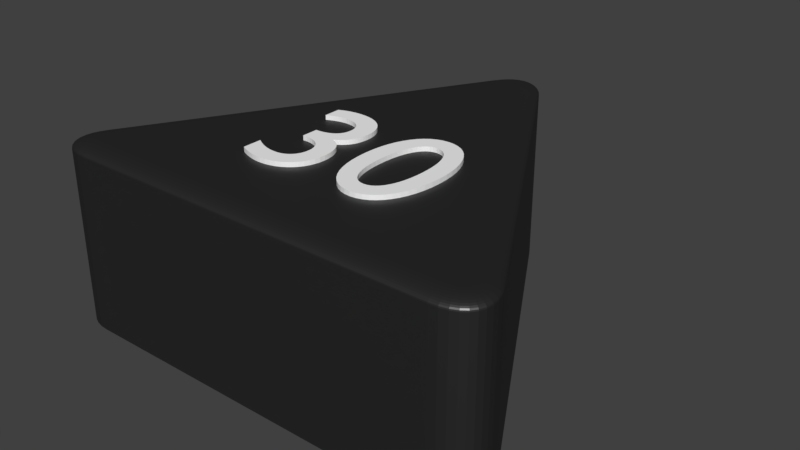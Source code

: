 # Source: dreieck_30_schwarz.blend  (saved by Blender 2.79.0; exported with 4.5.12 LTS)
import bpy
from mathutils import Matrix  # noqa: F401  (used for matrix-valued properties, if any)

bpy.ops.wm.read_factory_settings(use_empty=True)
scene = bpy.context.scene
scene.name = 'Scene'

# ---- collections
col_collection_1 = bpy.data.collections.new('Collection 1'); scene.collection.children.link(col_collection_1)

# ---- materials (node trees are filled in below, after node groups)
mat_material_001 = bpy.data.materials.new('Material.001')
mat_material_001.alpha_threshold = 0.0
mat_material_001.roughness = 0.5
mat_material_006 = bpy.data.materials.new('Material.006')
mat_material_006.alpha_threshold = 0.0
mat_material_006.roughness = 0.5
mat_material_007 = bpy.data.materials.new('Material.007')
mat_material_007.alpha_threshold = 0.0
mat_material_007.roughness = 0.5

# ---- material node trees
mat_material_001.use_nodes = True; mat_material_001.node_tree.nodes.clear()
_N = mat_material_001.node_tree.nodes; _L = mat_material_001.node_tree.links
n0 = _N.new('ShaderNodeBsdfDiffuse'); n0.name = 'Diffuse BSDF'; n0.location = (10, 300)
n0.inputs[0].default_value = (0.01298, 0.01298, 0.01298, 1.0)
n1 = _N.new('ShaderNodeOutputMaterial'); n1.name = 'Material Output'; n1.location = (383, 229)
n2 = _N.new('ShaderNodeBsdfAnisotropic'); n2.name = 'Glossy BSDF'; n2.location = (9, 167)
n2.distribution = 'GGX'
n2.inputs[1].default_value = 0.4472
n3 = _N.new('ShaderNodeMixShader'); n3.name = 'Mix Shader'; n3.location = (208, 244)
n3.inputs[0].default_value = 0.1
_L.new(n0.outputs[0], n3.inputs[1])
_L.new(n2.outputs[0], n3.inputs[2])
_L.new(n3.outputs[0], n1.inputs[0])
n1.is_active_output = True
mat_material_006.use_nodes = True; mat_material_006.node_tree.nodes.clear()
_N = mat_material_006.node_tree.nodes; _L = mat_material_006.node_tree.links
n0 = _N.new('ShaderNodeOutputMaterial'); n0.name = 'Material Output'; n0.location = (412, 300)
n1 = _N.new('ShaderNodeBsdfDiffuse'); n1.name = 'Diffuse BSDF'; n1.location = (-38, 472)
n1.inputs[0].default_value = (1.0, 1.0, 1.0, 1.0)
n2 = _N.new('ShaderNodeMixShader'); n2.name = 'Mix Shader'; n2.location = (192, 357)
n2.inputs[0].default_value = 0.1
n3 = _N.new('ShaderNodeBsdfAnisotropic'); n3.name = 'Glossy BSDF'; n3.location = (-35, 216)
n3.distribution = 'GGX'
n3.inputs[1].default_value = 0.4472
_L.new(n1.outputs[0], n2.inputs[1])
_L.new(n2.outputs[0], n0.inputs[0])
_L.new(n3.outputs[0], n2.inputs[2])
n0.is_active_output = True
mat_material_007.use_nodes = True; mat_material_007.node_tree.nodes.clear()
_N = mat_material_007.node_tree.nodes; _L = mat_material_007.node_tree.links
n0 = _N.new('ShaderNodeOutputMaterial'); n0.name = 'Material Output'; n0.location = (406, 252)
n1 = _N.new('ShaderNodeBsdfDiffuse'); n1.name = 'Diffuse BSDF'; n1.location = (-44, 439)
n1.inputs[0].default_value = (1.0, 1.0, 1.0, 1.0)
n2 = _N.new('ShaderNodeBsdfAnisotropic'); n2.name = 'Glossy BSDF'; n2.location = (-53, 163)
n2.distribution = 'GGX'
n2.inputs[1].default_value = 0.4472
n3 = _N.new('ShaderNodeMixShader'); n3.name = 'Mix Shader'; n3.location = (186, 292)
n3.inputs[0].default_value = 0.1
_L.new(n1.outputs[0], n3.inputs[1])
_L.new(n3.outputs[0], n0.inputs[0])
_L.new(n2.outputs[0], n3.inputs[2])
n0.is_active_output = True

# ---- world
world_world = bpy.data.worlds.new('World'); scene.world = world_world
world_world.color = (0.05088, 0.05088, 0.05088)
world_world.use_sun_shadow = False
world_world.sun_shadow_jitter_overblur = 0.0
world_world.cycles.sampling_method = 'MANUAL'

# ---- meshes
me_cylinder = bpy.data.meshes.new('Cylinder')
me_cylinder.from_pydata([(-0.1, 0.8268, -1.0), (0.1, 0.8268, -1.0), (-0.08313, 0.8518, -1.0), (-0.0642, 0.8718, -1.0), (-0.0437, 0.8866, -1.0), (-0.02212, 0.8955, -1.0), (-7.451e-09, 0.8985, -1.0), (0.02212, 0.8955, -1.0), (0.0437, 0.8866, -1.0), (0.0642, 0.8718, -1.0), (0.08313, 0.8518, -1.0), (0.766, -0.3268, -1.0), (0.666, -0.5, -1.0), (0.7792, -0.3539, -1.0), (0.7871, -0.3803, -1.0), (0.7896, -0.4054, -1.0), (0.7866, -0.4286, -1.0), (0.7782, -0.4493, -1.0), (0.7645, -0.4669, -1.0), (0.7459, -0.4811, -1.0), (0.7229, -0.4915, -1.0), (0.6961, -0.4979, -1.0), (-0.666, -0.5, -1.0), (-0.766, -0.3268, -1.0), (-0.6961, -0.4979, -1.0), (-0.7229, -0.4915, -1.0), (-0.7459, -0.4811, -1.0), (-0.7645, -0.4669, -1.0), (-0.7782, -0.4493, -1.0), (-0.7866, -0.4286, -1.0), (-0.7896, -0.4054, -1.0), (-0.7871, -0.3803, -1.0), (-0.7792, -0.3539, -1.0), (0.03214, 0.7843, 1.0), (0.1, 0.8268, 0.92), (0.04275, 0.791, 0.999), (0.05311, 0.7975, 0.9961), (0.06295, 0.8036, 0.9913), (0.07203, 0.8093, 0.9847), (0.08012, 0.8144, 0.9766), (0.08704, 0.8187, 0.967), (0.0926, 0.8222, 0.9563), (0.09668, 0.8247, 0.9447), (0.09916, 0.8263, 0.9325), (-0.03214, 0.7843, 1.0), (-0.1, 0.8268, 0.92), (-0.04275, 0.791, 0.999), (-0.05311, 0.7975, 0.9961), (-0.06295, 0.8036, 0.9913), (-0.07203, 0.8093, 0.9847), (-0.08012, 0.8144, 0.9766), (-0.08704, 0.8187, 0.967), (-0.0926, 0.8222, 0.9563), (-0.09668, 0.8247, 0.9447), (-0.09916, 0.8263, 0.9325), (0.02047, 0.8016, 1.0), (0.08313, 0.8518, 0.92), (0.03027, 0.8094, 0.999), (0.03983, 0.8171, 0.9961), (0.04891, 0.8244, 0.9913), (0.0573, 0.8311, 0.9847), (0.06477, 0.8371, 0.9766), (0.07116, 0.8422, 0.967), (0.0763, 0.8463, 0.9563), (0.08006, 0.8493, 0.9447), (0.08235, 0.8511, 0.9325), (0.01128, 0.8113, 1.0), (0.0642, 0.8718, 0.92), (0.01956, 0.8208, 0.999), (0.02764, 0.83, 0.9961), (0.03531, 0.8388, 0.9913), (0.04239, 0.8469, 0.9847), (0.0487, 0.8541, 0.9766), (0.0541, 0.8603, 0.967), (0.05844, 0.8652, 0.9563), (0.06161, 0.8689, 0.9447), (0.06355, 0.8711, 0.9325), (0.004518, 0.8162, 1.0), (0.0437, 0.8866, 0.92), (0.01065, 0.8272, 0.999), (0.01663, 0.8379, 0.9961), (0.02231, 0.8481, 0.9913), (0.02755, 0.8576, 0.9847), (0.03222, 0.8659, 0.9766), (0.03622, 0.8731, 0.967), (0.03943, 0.8789, 0.9563), (0.04178, 0.8831, 0.9447), (0.04322, 0.8857, 0.9325), (0.001011, 0.8177, 1.0), (0.02212, 0.8955, 0.92), (0.004314, 0.8298, 0.999), (0.007535, 0.8417, 0.9961), (0.0106, 0.853, 0.9913), (0.01342, 0.8634, 0.9847), (0.01594, 0.8727, 0.9766), (0.01809, 0.8807, 0.967), (0.01982, 0.887, 0.9563), (0.02109, 0.8917, 0.9447), (0.02186, 0.8946, 0.9325), (-1.397e-08, 0.8178, 1.0), (-7.451e-09, 0.8985, 0.92), (-1.298e-08, 0.8304, 0.999), (-1.199e-08, 0.8427, 0.9961), (-1.106e-08, 0.8545, 0.9913), (-1.024e-08, 0.8653, 0.9847), (-9.313e-09, 0.8749, 0.9766), (-8.615e-09, 0.8831, 0.967), (-8.149e-09, 0.8897, 0.9563), (-7.8e-09, 0.8946, 0.9447), (-7.567e-09, 0.8975, 0.9325), (-0.001011, 0.8177, 1.0), (-0.02212, 0.8955, 0.92), (-0.004314, 0.8298, 0.999), (-0.007535, 0.8417, 0.9961), (-0.0106, 0.853, 0.9913), (-0.01342, 0.8634, 0.9847), (-0.01594, 0.8727, 0.9766), (-0.01809, 0.8807, 0.967), (-0.01982, 0.887, 0.9563), (-0.02109, 0.8917, 0.9447), (-0.02186, 0.8946, 0.9325), (-0.004518, 0.8162, 1.0), (-0.0437, 0.8866, 0.92), (-0.01065, 0.8272, 0.999), (-0.01663, 0.8379, 0.9961), (-0.02231, 0.8481, 0.9913), (-0.02755, 0.8576, 0.9847), (-0.03222, 0.8659, 0.9766), (-0.03622, 0.8731, 0.967), (-0.03943, 0.8789, 0.9563), (-0.04178, 0.8831, 0.9447), (-0.04322, 0.8857, 0.9325), (-0.01128, 0.8113, 1.0), (-0.0642, 0.8718, 0.92), (-0.01956, 0.8208, 0.999), (-0.02764, 0.83, 0.9961), (-0.03531, 0.8388, 0.9913), (-0.04239, 0.8469, 0.9847), (-0.0487, 0.8541, 0.9766), (-0.0541, 0.8603, 0.967), (-0.05844, 0.8652, 0.9563), (-0.06161, 0.8689, 0.9447), (-0.06355, 0.8711, 0.9325), (-0.02047, 0.8016, 1.0), (-0.08313, 0.8518, 0.92), (-0.03027, 0.8094, 0.999), (-0.03983, 0.8171, 0.9961), (-0.04891, 0.8244, 0.9913), (-0.0573, 0.8311, 0.9847), (-0.06477, 0.8371, 0.9766), (-0.07116, 0.8422, 0.967), (-0.0763, 0.8463, 0.9563), (-0.08006, 0.8493, 0.9447), (-0.08235, 0.8511, 0.9325), (0.6632, -0.42, 1.0), (0.666, -0.5, 0.92), (0.6636, -0.4325, 0.999), (0.6641, -0.4447, 0.9961), (0.6645, -0.4563, 0.9913), (0.6649, -0.467, 0.9847), (0.6652, -0.4766, 0.9766), (0.6655, -0.4847, 0.967), (0.6657, -0.4913, 0.9563), (0.6659, -0.4961, 0.9447), (0.666, -0.499, 0.9325), (0.6953, -0.3643, 1.0), (0.766, -0.3268, 0.92), (0.7064, -0.3585, 0.999), (0.7172, -0.3527, 0.9961), (0.7274, -0.3473, 0.9913), (0.7369, -0.3423, 0.9847), (0.7453, -0.3378, 0.9766), (0.7525, -0.334, 0.967), (0.7583, -0.3309, 0.9563), (0.7626, -0.3286, 0.9447), (0.7652, -0.3273, 0.9325), (0.684, -0.4185, 1.0), (0.6961, -0.4979, 0.92), (0.6859, -0.4309, 0.999), (0.6877, -0.443, 0.9961), (0.6895, -0.4545, 0.9913), (0.6911, -0.4652, 0.9847), (0.6925, -0.4746, 0.9766), (0.6938, -0.4827, 0.967), (0.6948, -0.4892, 0.9563), (0.6955, -0.494, 0.9447), (0.6959, -0.4969, 0.9325), (0.697, -0.4154, 1.0), (0.7229, -0.4915, 0.92), (0.7011, -0.4273, 0.999), (0.705, -0.439, 0.9961), (0.7088, -0.45, 0.9913), (0.7122, -0.4602, 0.9847), (0.7153, -0.4692, 0.9766), (0.718, -0.477, 0.967), (0.7201, -0.4832, 0.9563), (0.7217, -0.4878, 0.9447), (0.7226, -0.4906, 0.9325), (0.7046, -0.412, 1.0), (0.7459, -0.4811, 0.92), (0.7111, -0.4228, 0.999), (0.7174, -0.4334, 0.9961), (0.7234, -0.4434, 0.9913), (0.7289, -0.4526, 0.9847), (0.7338, -0.4609, 0.9766), (0.738, -0.4679, 0.967), (0.7414, -0.4736, 0.9563), (0.7439, -0.4777, 0.9447), (0.7454, -0.4803, 0.9325), (0.7076, -0.4097, 1.0), (0.7645, -0.4669, 0.92), (0.7165, -0.4187, 0.999), (0.7252, -0.4274, 0.9961), (0.7334, -0.4357, 0.9913), (0.741, -0.4433, 0.9847), (0.7478, -0.4502, 0.9766), (0.7536, -0.456, 0.967), (0.7583, -0.4607, 0.9563), (0.7617, -0.4641, 0.9447), (0.7638, -0.4662, 0.9325), (0.7082, -0.4089, 1.0), (0.7782, -0.4493, 0.92), (0.7192, -0.4152, 0.999), (0.7298, -0.4214, 0.9961), (0.74, -0.4272, 0.9913), (0.7493, -0.4326, 0.9847), (0.7577, -0.4374, 0.9766), (0.7648, -0.4416, 0.967), (0.7705, -0.4449, 0.9563), (0.7747, -0.4473, 0.9447), (0.7773, -0.4488, 0.9325), (0.7086, -0.408, 1.0), (0.7866, -0.4286, 0.92), (0.7208, -0.4112, 0.999), (0.7327, -0.4143, 0.9961), (0.744, -0.4173, 0.9913), (0.7545, -0.4201, 0.9847), (0.7638, -0.4226, 0.9766), (0.7717, -0.4247, 0.967), (0.7781, -0.4264, 0.9563), (0.7828, -0.4276, 0.9447), (0.7856, -0.4283, 0.9325), (0.7091, -0.4042, 1.0), (0.7896, -0.4054, 0.92), (0.7217, -0.4044, 0.999), (0.734, -0.4046, 0.9961), (0.7457, -0.4048, 0.9913), (0.7564, -0.4049, 0.9847), (0.766, -0.4051, 0.9766), (0.7742, -0.4052, 0.967), (0.7809, -0.4053, 0.9563), (0.7857, -0.4054, 0.9447), (0.7886, -0.4054, 0.9325), (0.7083, -0.3959, 1.0), (0.7871, -0.3803, 0.92), (0.7206, -0.3935, 0.999), (0.7327, -0.3911, 0.9961), (0.7441, -0.3888, 0.9913), (0.7546, -0.3867, 0.9847), (0.764, -0.3849, 0.9766), (0.7721, -0.3833, 0.967), (0.7785, -0.382, 0.9563), (0.7833, -0.3811, 0.9447), (0.7862, -0.3805, 0.9325), (0.7044, -0.3831, 1.0), (0.7792, -0.3539, 0.92), (0.7161, -0.3785, 0.999), (0.7275, -0.3741, 0.9961), (0.7384, -0.3698, 0.9913), (0.7484, -0.3659, 0.9847), (0.7573, -0.3624, 0.9766), (0.7649, -0.3595, 0.967), (0.7711, -0.3571, 0.9563), (0.7755, -0.3553, 0.9447), (0.7783, -0.3542, 0.9325), (-0.6953, -0.3643, 1.0), (-0.766, -0.3268, 0.92), (-0.7064, -0.3585, 0.999), (-0.7172, -0.3527, 0.9961), (-0.7274, -0.3473, 0.9913), (-0.7369, -0.3423, 0.9847), (-0.7453, -0.3378, 0.9766), (-0.7525, -0.334, 0.967), (-0.7583, -0.3309, 0.9563), (-0.7626, -0.3286, 0.9447), (-0.7652, -0.3273, 0.9325), (-0.6632, -0.42, 1.0), (-0.666, -0.5, 0.92), (-0.6636, -0.4325, 0.999), (-0.6641, -0.4447, 0.9961), (-0.6645, -0.4563, 0.9913), (-0.6649, -0.467, 0.9847), (-0.6652, -0.4766, 0.9766), (-0.6655, -0.4847, 0.967), (-0.6657, -0.4913, 0.9563), (-0.6659, -0.4961, 0.9447), (-0.666, -0.499, 0.9325), (-0.7044, -0.3831, 1.0), (-0.7792, -0.3539, 0.92), (-0.7161, -0.3785, 0.999), (-0.7275, -0.3741, 0.9961), (-0.7384, -0.3698, 0.9913), (-0.7484, -0.3659, 0.9847), (-0.7573, -0.3624, 0.9766), (-0.7649, -0.3595, 0.967), (-0.7711, -0.3571, 0.9563), (-0.7755, -0.3553, 0.9447), (-0.7783, -0.3542, 0.9325), (-0.7083, -0.3959, 1.0), (-0.7871, -0.3803, 0.92), (-0.7206, -0.3935, 0.999), (-0.7327, -0.3911, 0.9961), (-0.7441, -0.3888, 0.9913), (-0.7546, -0.3867, 0.9847), (-0.764, -0.3849, 0.9766), (-0.7721, -0.3833, 0.967), (-0.7785, -0.382, 0.9563), (-0.7833, -0.3811, 0.9447), (-0.7862, -0.3805, 0.9325), (-0.7091, -0.4042, 1.0), (-0.7896, -0.4054, 0.92), (-0.7217, -0.4044, 0.999), (-0.734, -0.4046, 0.9961), (-0.7457, -0.4048, 0.9913), (-0.7564, -0.4049, 0.9847), (-0.766, -0.4051, 0.9766), (-0.7742, -0.4052, 0.967), (-0.7809, -0.4053, 0.9563), (-0.7857, -0.4054, 0.9447), (-0.7886, -0.4054, 0.9325), (-0.7086, -0.408, 1.0), (-0.7866, -0.4286, 0.92), (-0.7208, -0.4112, 0.999), (-0.7327, -0.4143, 0.9961), (-0.744, -0.4173, 0.9913), (-0.7545, -0.4201, 0.9847), (-0.7638, -0.4226, 0.9766), (-0.7717, -0.4247, 0.967), (-0.7781, -0.4264, 0.9563), (-0.7828, -0.4276, 0.9447), (-0.7856, -0.4283, 0.9325), (-0.7082, -0.4089, 1.0), (-0.7782, -0.4493, 0.92), (-0.7192, -0.4152, 0.999), (-0.7298, -0.4214, 0.9961), (-0.74, -0.4272, 0.9913), (-0.7493, -0.4326, 0.9847), (-0.7577, -0.4374, 0.9766), (-0.7648, -0.4416, 0.967), (-0.7705, -0.4449, 0.9563), (-0.7747, -0.4473, 0.9447), (-0.7773, -0.4488, 0.9325), (-0.7076, -0.4097, 1.0), (-0.7645, -0.4669, 0.92), (-0.7165, -0.4187, 0.999), (-0.7252, -0.4274, 0.9961), (-0.7334, -0.4357, 0.9913), (-0.741, -0.4433, 0.9847), (-0.7478, -0.4502, 0.9766), (-0.7536, -0.456, 0.967), (-0.7583, -0.4607, 0.9563), (-0.7617, -0.4641, 0.9447), (-0.7638, -0.4662, 0.9325), (-0.7046, -0.412, 1.0), (-0.7459, -0.4811, 0.92), (-0.7111, -0.4228, 0.999), (-0.7174, -0.4334, 0.9961), (-0.7234, -0.4434, 0.9913), (-0.7289, -0.4526, 0.9847), (-0.7338, -0.4609, 0.9766), (-0.738, -0.4679, 0.967), (-0.7414, -0.4736, 0.9563), (-0.7439, -0.4777, 0.9447), (-0.7454, -0.4803, 0.9325), (-0.697, -0.4154, 1.0), (-0.7229, -0.4915, 0.92), (-0.7011, -0.4273, 0.999), (-0.705, -0.439, 0.9961), (-0.7088, -0.45, 0.9913), (-0.7122, -0.4602, 0.9847), (-0.7153, -0.4692, 0.9766), (-0.718, -0.477, 0.967), (-0.7201, -0.4832, 0.9563), (-0.7217, -0.4878, 0.9447), (-0.7226, -0.4906, 0.9325), (-0.684, -0.4185, 1.0), (-0.6961, -0.4979, 0.92), (-0.6859, -0.4309, 0.999), (-0.6877, -0.443, 0.9961), (-0.6895, -0.4545, 0.9913), (-0.6911, -0.4652, 0.9847), (-0.6925, -0.4746, 0.9766), (-0.6938, -0.4827, 0.967), (-0.6948, -0.4892, 0.9563), (-0.6955, -0.494, 0.9447), (-0.6959, -0.4969, 0.9325), (-0.2667, 0.1479, 1.05), (-0.2594, 0.1511, 1.05), (-0.2524, 0.154, 1.05), (-0.2457, 0.1565, 1.05), (-0.2393, 0.1587, 1.05), (-0.2332, 0.1606, 1.05), (-0.2272, 0.1622, 1.05), (-0.2213, 0.1636, 1.05), (-0.2156, 0.1647, 1.05), (-0.2098, 0.1655, 1.05), (-0.2041, 0.166, 1.05), (-0.1983, 0.1664, 1.05), (-0.1925, 0.1665, 1.05), (-0.1813, 0.166, 1.05), (-0.1709, 0.1645, 1.05), (-0.1612, 0.162, 1.05), (-0.1524, 0.1585, 1.05), (-0.1445, 0.1542, 1.05), (-0.1374, 0.149, 1.05), (-0.1314, 0.1429, 1.05), (-0.1263, 0.1361, 1.05), (-0.1223, 0.1284, 1.05), (-0.1193, 0.12, 1.05), (-0.1175, 0.111, 1.05), (-0.1169, 0.1012, 1.05), (-0.1175, 0.09162, 1.05), (-0.1193, 0.08274, 1.05), (-0.1223, 0.07457, 1.05), (-0.1265, 0.06714, 1.05), (-0.1319, 0.0605, 1.05), (-0.1385, 0.05465, 1.05), (-0.1463, 0.04962, 1.05), (-0.1553, 0.04546, 1.05), (-0.1655, 0.04217, 1.05), (-0.1769, 0.03978, 1.05), (-0.1895, 0.03834, 1.05), (-0.2033, 0.03785, 1.05), (-0.2033, -0.01975, 1.05), (-0.1885, -0.0197, 1.05), (-0.1749, -0.02107, 1.05), (-0.1626, -0.02377, 1.05), (-0.1515, -0.02772, 1.05), (-0.1418, -0.03281, 1.05), (-0.1333, -0.03895, 1.05), (-0.1262, -0.04606, 1.05), (-0.1203, -0.05403, 1.05), (-0.1158, -0.06277, 1.05), (-0.1125, -0.0722, 1.05), (-0.1106, -0.08221, 1.05), (-0.1099, -0.09271, 1.05), (-0.1105, -0.103, 1.05), (-0.1121, -0.1125, 1.05), (-0.1149, -0.1214, 1.05), (-0.1186, -0.1296, 1.05), (-0.1234, -0.1369, 1.05), (-0.129, -0.1434, 1.05), (-0.1356, -0.1491, 1.05), (-0.143, -0.1538, 1.05), (-0.1512, -0.1575, 1.05), (-0.1602, -0.1602, 1.05), (-0.1699, -0.1619, 1.05), (-0.1803, -0.1625, 1.05), (-0.1883, -0.1622, 1.05), (-0.1963, -0.1616, 1.05), (-0.2043, -0.1604, 1.05), (-0.2124, -0.1588, 1.05), (-0.2204, -0.1568, 1.05), (-0.2285, -0.1542, 1.05), (-0.2366, -0.1512, 1.05), (-0.2447, -0.1478, 1.05), (-0.2528, -0.1438, 1.05), (-0.261, -0.1394, 1.05), (-0.2693, -0.1346, 1.05), (-0.2776, -0.1292, 1.05), (-0.2776, -0.197, 1.05), (-0.2697, -0.2009, 1.05), (-0.2619, -0.2044, 1.05), (-0.2541, -0.2077, 1.05), (-0.2463, -0.2106, 1.05), (-0.2385, -0.2132, 1.05), (-0.2307, -0.2155, 1.05), (-0.223, -0.2175, 1.05), (-0.2152, -0.2191, 1.05), (-0.2076, -0.2203, 1.05), (-0.1999, -0.2213, 1.05), (-0.1923, -0.2218, 1.05), (-0.1848, -0.222, 1.05), (-0.1651, -0.2209, 1.05), (-0.1466, -0.2176, 1.05), (-0.1293, -0.2123, 1.05), (-0.1133, -0.205, 1.05), (-0.09872, -0.1959, 1.05), (-0.08574, -0.185, 1.05), (-0.07444, -0.1726, 1.05), (-0.06494, -0.1586, 1.05), (-0.05734, -0.1432, 1.05), (-0.05178, -0.1264, 1.05), (-0.04835, -0.1085, 1.05), (-0.04718, -0.08951, 1.05), (-0.04759, -0.07832, 1.05), (-0.04881, -0.06721, 1.05), (-0.05086, -0.0563, 1.05), (-0.05377, -0.04571, 1.05), (-0.05755, -0.03554, 1.05), (-0.06222, -0.02591, 1.05), (-0.0678, -0.01694, 1.05), (-0.0743, -0.008731, 1.05), (-0.08174, -0.001403, 1.05), (-0.09015, 0.004932, 1.05), (-0.09953, 0.01016, 1.05), (-0.1099, 0.01417, 1.05), (-0.1005, 0.01974, 1.05), (-0.092, 0.0256, 1.05), (-0.08446, 0.03181, 1.05), (-0.07783, 0.03842, 1.05), (-0.07208, 0.04548, 1.05), (-0.06718, 0.05305, 1.05), (-0.06311, 0.06118, 1.05), (-0.05984, 0.06992, 1.05), (-0.05734, 0.07933, 1.05), (-0.05559, 0.08946, 1.05), (-0.05456, 0.1004, 1.05), (-0.05422, 0.1121, 1.05), (-0.05526, 0.1288, 1.05), (-0.05833, 0.1445, 1.05), (-0.06334, 0.159, 1.05), (-0.07022, 0.1723, 1.05), (-0.07889, 0.1843, 1.05), (-0.08926, 0.195, 1.05), (-0.1013, 0.2042, 1.05), (-0.1148, 0.2118, 1.05), (-0.1298, 0.2179, 1.05), (-0.1462, 0.2224, 1.05), (-0.1639, 0.2251, 1.05), (-0.1829, 0.226, 1.05), (-0.1909, 0.2259, 1.05), (-0.1986, 0.2255, 1.05), (-0.206, 0.2249, 1.05), (-0.2133, 0.224, 1.05), (-0.2203, 0.2229, 1.05), (-0.2272, 0.2215, 1.05), (-0.2339, 0.2199, 1.05), (-0.2406, 0.2179, 1.05), (-0.2471, 0.2157, 1.05), (-0.2536, 0.2133, 1.05), (-0.2602, 0.2105, 1.05), (-0.2667, 0.2074, 1.05), (-0.2667, 0.1479, 0.95), (-0.2594, 0.1511, 0.95), (-0.2524, 0.154, 0.95), (-0.2457, 0.1565, 0.95), (-0.2393, 0.1587, 0.95), (-0.2332, 0.1606, 0.95), (-0.2272, 0.1622, 0.95), (-0.2213, 0.1636, 0.95), (-0.2156, 0.1647, 0.95), (-0.2098, 0.1655, 0.95), (-0.2041, 0.166, 0.95), (-0.1983, 0.1664, 0.95), (-0.1925, 0.1665, 0.95), (-0.1813, 0.166, 0.95), (-0.1709, 0.1645, 0.95), (-0.1612, 0.162, 0.95), (-0.1524, 0.1585, 0.95), (-0.1445, 0.1542, 0.95), (-0.1374, 0.149, 0.95), (-0.1314, 0.1429, 0.95), (-0.1263, 0.1361, 0.95), (-0.1223, 0.1284, 0.95), (-0.1193, 0.12, 0.95), (-0.1175, 0.111, 0.95), (-0.1169, 0.1012, 0.95), (-0.1175, 0.09162, 0.95), (-0.1193, 0.08274, 0.95), (-0.1223, 0.07457, 0.95), (-0.1265, 0.06714, 0.95), (-0.1319, 0.0605, 0.95), (-0.1385, 0.05465, 0.95), (-0.1463, 0.04962, 0.95), (-0.1553, 0.04546, 0.95), (-0.1655, 0.04217, 0.95), (-0.1769, 0.03978, 0.95), (-0.1895, 0.03834, 0.95), (-0.2033, 0.03785, 0.95), (-0.2033, -0.01975, 0.95), (-0.1885, -0.0197, 0.95), (-0.1749, -0.02107, 0.95), (-0.1626, -0.02377, 0.95), (-0.1515, -0.02772, 0.95), (-0.1418, -0.03281, 0.95), (-0.1333, -0.03895, 0.95), (-0.1262, -0.04606, 0.95), (-0.1203, -0.05403, 0.95), (-0.1158, -0.06277, 0.95), (-0.1125, -0.0722, 0.95), (-0.1106, -0.08221, 0.95), (-0.1099, -0.09271, 0.95), (-0.1105, -0.103, 0.95), (-0.1121, -0.1125, 0.95), (-0.1149, -0.1214, 0.95), (-0.1186, -0.1296, 0.95), (-0.1234, -0.1369, 0.95), (-0.129, -0.1434, 0.95), (-0.1356, -0.1491, 0.95), (-0.143, -0.1538, 0.95), (-0.1512, -0.1575, 0.95), (-0.1602, -0.1602, 0.95), (-0.1699, -0.1619, 0.95), (-0.1803, -0.1625, 0.95), (-0.1883, -0.1622, 0.95), (-0.1963, -0.1616, 0.95), (-0.2043, -0.1604, 0.95), (-0.2124, -0.1588, 0.95), (-0.2204, -0.1568, 0.95), (-0.2285, -0.1542, 0.95), (-0.2366, -0.1512, 0.95), (-0.2447, -0.1478, 0.95), (-0.2528, -0.1438, 0.95), (-0.261, -0.1394, 0.95), (-0.2693, -0.1346, 0.95), (-0.2776, -0.1292, 0.95), (-0.2776, -0.197, 0.95), (-0.2697, -0.2009, 0.95), (-0.2619, -0.2044, 0.95), (-0.2541, -0.2077, 0.95), (-0.2463, -0.2106, 0.95), (-0.2385, -0.2132, 0.95), (-0.2307, -0.2155, 0.95), (-0.223, -0.2175, 0.95), (-0.2152, -0.2191, 0.95), (-0.2076, -0.2203, 0.95), (-0.1999, -0.2213, 0.95), (-0.1923, -0.2218, 0.95), (-0.1848, -0.222, 0.95), (-0.1651, -0.2209, 0.95), (-0.1466, -0.2176, 0.95), (-0.1293, -0.2123, 0.95), (-0.1133, -0.205, 0.95), (-0.09872, -0.1959, 0.95), (-0.08574, -0.185, 0.95), (-0.07444, -0.1726, 0.95), (-0.06494, -0.1586, 0.95), (-0.05734, -0.1432, 0.95), (-0.05178, -0.1264, 0.95), (-0.04835, -0.1085, 0.95), (-0.04718, -0.08951, 0.95), (-0.04759, -0.07832, 0.95), (-0.04881, -0.06721, 0.95), (-0.05086, -0.0563, 0.95), (-0.05377, -0.04571, 0.95), (-0.05755, -0.03554, 0.95), (-0.06222, -0.02591, 0.95), (-0.0678, -0.01694, 0.95), (-0.0743, -0.008731, 0.95), (-0.08174, -0.001403, 0.95), (-0.09015, 0.004932, 0.95), (-0.09953, 0.01016, 0.95), (-0.1099, 0.01417, 0.95), (-0.1005, 0.01974, 0.95), (-0.092, 0.0256, 0.95), (-0.08446, 0.03181, 0.95), (-0.07783, 0.03842, 0.95), (-0.07208, 0.04548, 0.95), (-0.06718, 0.05305, 0.95), (-0.06311, 0.06118, 0.95), (-0.05984, 0.06992, 0.95), (-0.05734, 0.07933, 0.95), (-0.05559, 0.08946, 0.95), (-0.05456, 0.1004, 0.95), (-0.05422, 0.1121, 0.95), (-0.05526, 0.1288, 0.95), (-0.05833, 0.1445, 0.95), (-0.06334, 0.159, 0.95), (-0.07022, 0.1723, 0.95), (-0.07889, 0.1843, 0.95), (-0.08926, 0.195, 0.95), (-0.1013, 0.2042, 0.95), (-0.1148, 0.2118, 0.95), (-0.1298, 0.2179, 0.95), (-0.1462, 0.2224, 0.95), (-0.1639, 0.2251, 0.95), (-0.1829, 0.226, 0.95), (-0.1909, 0.2259, 0.95), (-0.1986, 0.2255, 0.95), (-0.206, 0.2249, 0.95), (-0.2133, 0.224, 0.95), (-0.2203, 0.2229, 0.95), (-0.2272, 0.2215, 0.95), (-0.2339, 0.2199, 0.95), (-0.2406, 0.2179, 0.95), (-0.2471, 0.2157, 0.95), (-0.2536, 0.2133, 0.95), (-0.2602, 0.2105, 0.95), (-0.2667, 0.2074, 0.95), (0.3126, 1.907e-08, 1.05), (0.3114, 0.03264, 1.05), (0.308, 0.06326, 1.05), (0.3024, 0.0917, 1.05), (0.2948, 0.1178, 1.05), (0.2853, 0.1414, 1.05), (0.2738, 0.1624, 1.05), (0.2607, 0.1806, 1.05), (0.2458, 0.1958, 1.05), (0.2294, 0.2079, 1.05), (0.2115, 0.2167, 1.05), (0.1923, 0.2222, 1.05), (0.1718, 0.224, 1.05), (0.1512, 0.2222, 1.05), (0.132, 0.2167, 1.05), (0.1141, 0.2079, 1.05), (0.09771, 0.1958, 1.05), (0.08286, 0.1806, 1.05), (0.06968, 0.1624, 1.05), (0.05826, 0.1414, 1.05), (0.04869, 0.1178, 1.05), (0.04108, 0.0917, 1.05), (0.03552, 0.06326, 1.05), (0.03212, 0.03264, 1.05), (0.03096, 1.907e-08, 1.05), (0.03212, -0.03264, 1.05), (0.03552, -0.06326, 1.05), (0.04108, -0.0917, 1.05), (0.04869, -0.1178, 1.05), (0.05826, -0.1414, 1.05), (0.06968, -0.1624, 1.05), (0.08286, -0.1806, 1.05), (0.09771, -0.1958, 1.05), (0.1141, -0.2079, 1.05), (0.132, -0.2167, 1.05), (0.1512, -0.2222, 1.05), (0.1718, -0.224, 1.05), (0.1923, -0.2222, 1.05), (0.2115, -0.2167, 1.05), (0.2294, -0.2079, 1.05), (0.2458, -0.1958, 1.05), (0.2607, -0.1806, 1.05), (0.2738, -0.1624, 1.05), (0.2853, -0.1414, 1.05), (0.2948, -0.1178, 1.05), (0.3024, -0.0917, 1.05), (0.308, -0.06326, 1.05), (0.3114, -0.03264, 1.05), (0.2498, 1.907e-08, 1.05), (0.2492, -0.02475, 1.05), (0.2474, -0.04774, 1.05), (0.2445, -0.0689, 1.05), (0.2404, -0.08815, 1.05), (0.2352, -0.1054, 1.05), (0.229, -0.1206, 1.05), (0.2218, -0.1337, 1.05), (0.2136, -0.1446, 1.05), (0.2045, -0.1532, 1.05), (0.1944, -0.1594, 1.05), (0.1835, -0.1632, 1.05), (0.1718, -0.1645, 1.05), (0.16, -0.1632, 1.05), (0.1491, -0.1594, 1.05), (0.139, -0.1532, 1.05), (0.1299, -0.1446, 1.05), (0.1217, -0.1337, 1.05), (0.1145, -0.1206, 1.05), (0.1083, -0.1054, 1.05), (0.1031, -0.08815, 1.05), (0.09904, -0.0689, 1.05), (0.09609, -0.04774, 1.05), (0.09429, -0.02475, 1.05), (0.09368, 1.907e-08, 1.05), (0.09429, 0.02475, 1.05), (0.09609, 0.04774, 1.05), (0.09904, 0.0689, 1.05), (0.1031, 0.08815, 1.05), (0.1083, 0.1054, 1.05), (0.1145, 0.1206, 1.05), (0.1217, 0.1337, 1.05), (0.1299, 0.1446, 1.05), (0.139, 0.1532, 1.05), (0.1491, 0.1594, 1.05), (0.16, 0.1632, 1.05), (0.1718, 0.1645, 1.05), (0.1835, 0.1632, 1.05), (0.1944, 0.1594, 1.05), (0.2045, 0.1532, 1.05), (0.2136, 0.1446, 1.05), (0.2218, 0.1337, 1.05), (0.229, 0.1206, 1.05), (0.2352, 0.1054, 1.05), (0.2404, 0.08815, 1.05), (0.2445, 0.0689, 1.05), (0.2474, 0.04774, 1.05), (0.2492, 0.02475, 1.05), (0.3126, 1.907e-08, 0.95), (0.3114, 0.03264, 0.95), (0.308, 0.06326, 0.95), (0.3024, 0.0917, 0.95), (0.2948, 0.1178, 0.95), (0.2853, 0.1414, 0.95), (0.2738, 0.1624, 0.95), (0.2607, 0.1806, 0.95), (0.2458, 0.1958, 0.95), (0.2294, 0.2079, 0.95), (0.2115, 0.2167, 0.95), (0.1923, 0.2222, 0.95), (0.1718, 0.224, 0.95), (0.1512, 0.2222, 0.95), (0.132, 0.2167, 0.95), (0.1141, 0.2079, 0.95), (0.09771, 0.1958, 0.95), (0.08286, 0.1806, 0.95), (0.06968, 0.1624, 0.95), (0.05826, 0.1414, 0.95), (0.04869, 0.1178, 0.95), (0.04108, 0.0917, 0.95), (0.03552, 0.06326, 0.95), (0.03212, 0.03264, 0.95), (0.03096, 1.907e-08, 0.95), (0.03212, -0.03264, 0.95), (0.03552, -0.06326, 0.95), (0.04108, -0.0917, 0.95), (0.04869, -0.1178, 0.95), (0.05826, -0.1414, 0.95), (0.06968, -0.1624, 0.95), (0.08286, -0.1806, 0.95), (0.09771, -0.1958, 0.95), (0.1141, -0.2079, 0.95), (0.132, -0.2167, 0.95), (0.1512, -0.2222, 0.95), (0.1718, -0.224, 0.95), (0.1923, -0.2222, 0.95), (0.2115, -0.2167, 0.95), (0.2294, -0.2079, 0.95), (0.2458, -0.1958, 0.95), (0.2607, -0.1806, 0.95), (0.2738, -0.1624, 0.95), (0.2853, -0.1414, 0.95), (0.2948, -0.1178, 0.95), (0.3024, -0.0917, 0.95), (0.308, -0.06326, 0.95), (0.3114, -0.03264, 0.95), (0.2498, 1.907e-08, 0.95), (0.2492, -0.02475, 0.95), (0.2474, -0.04774, 0.95), (0.2445, -0.0689, 0.95), (0.2404, -0.08815, 0.95), (0.2352, -0.1054, 0.95), (0.229, -0.1206, 0.95), (0.2218, -0.1337, 0.95), (0.2136, -0.1446, 0.95), (0.2045, -0.1532, 0.95), (0.1944, -0.1594, 0.95), (0.1835, -0.1632, 0.95), (0.1718, -0.1645, 0.95), (0.16, -0.1632, 0.95), (0.1491, -0.1594, 0.95), (0.139, -0.1532, 0.95), (0.1299, -0.1446, 0.95), (0.1217, -0.1337, 0.95), (0.1145, -0.1206, 0.95), (0.1083, -0.1054, 0.95), (0.1031, -0.08815, 0.95), (0.09904, -0.0689, 0.95), (0.09609, -0.04774, 0.95), (0.09429, -0.02475, 0.95), (0.09368, 1.907e-08, 0.95), (0.09429, 0.02475, 0.95), (0.09609, 0.04774, 0.95), (0.09904, 0.0689, 0.95), (0.1031, 0.08815, 0.95), (0.1083, 0.1054, 0.95), (0.1145, 0.1206, 0.95), (0.1217, 0.1337, 0.95), (0.1299, 0.1446, 0.95), (0.139, 0.1532, 0.95), (0.1491, 0.1594, 0.95), (0.16, 0.1632, 0.95), (0.1718, 0.1645, 0.95), (0.1835, 0.1632, 0.95), (0.1944, 0.1594, 0.95), (0.2045, 0.1532, 0.95), (0.2136, 0.1446, 0.95), (0.2218, 0.1337, 0.95), (0.229, 0.1206, 0.95), (0.2352, 0.1054, 0.95), (0.2404, 0.08815, 0.95), (0.2445, 0.0689, 0.95), (0.2474, 0.04774, 0.95), (0.2492, 0.02475, 0.95)], [], [(9, 67, 56, 10), (265, 13, 11, 166), (0, 45, 144, 2), (154, 176, 187, 198, 209, 220, 231, 242, 253, 264, 165, 33, 55, 66, 77, 88, 99, 110, 121, 132, 143, 44, 275, 297, 308, 319, 330, 341, 352, 363, 374, 385, 286), (23, 276, 45, 0), (155, 12, 21, 177), (2, 144, 133, 3), (3, 133, 122, 4), (4, 122, 111, 5), (5, 111, 100, 6), (6, 100, 89, 7), (7, 89, 78, 8), (8, 78, 67, 9), (1, 34, 166, 11), (12, 155, 287, 22), (188, 20, 19, 199), (199, 19, 18, 210), (210, 18, 17, 221), (221, 17, 16, 232), (232, 16, 15, 243), (243, 15, 14, 254), (254, 14, 13, 265), (276, 23, 32, 298), (177, 21, 20, 188), (386, 24, 22, 287), (309, 31, 30, 320), (320, 30, 29, 331), (331, 29, 28, 342), (342, 28, 27, 353), (353, 27, 26, 364), (364, 26, 25, 375), (375, 25, 24, 386), (298, 32, 31, 309), (0, 2, 3, 4, 5, 6, 7, 8, 9, 10, 1, 11, 13, 14, 15, 16, 17, 18, 19, 20, 21, 12, 22, 24, 25, 26, 27, 28, 29, 30, 31, 32, 23), (44, 143, 145, 46), (46, 145, 146, 47), (47, 146, 147, 48), (48, 147, 148, 49), (49, 148, 149, 50), (50, 149, 150, 51), (51, 150, 151, 52), (52, 151, 152, 53), (53, 152, 153, 54), (54, 153, 144, 45), (143, 132, 134, 145), (145, 134, 135, 146), (146, 135, 136, 147), (147, 136, 137, 148), (148, 137, 138, 149), (149, 138, 139, 150), (150, 139, 140, 151), (151, 140, 141, 152), (152, 141, 142, 153), (153, 142, 133, 144), (132, 121, 123, 134), (134, 123, 124, 135), (135, 124, 125, 136), (136, 125, 126, 137), (137, 126, 127, 138), (138, 127, 128, 139), (139, 128, 129, 140), (140, 129, 130, 141), (141, 130, 131, 142), (142, 131, 122, 133), (121, 110, 112, 123), (123, 112, 113, 124), (124, 113, 114, 125), (125, 114, 115, 126), (126, 115, 116, 127), (127, 116, 117, 128), (128, 117, 118, 129), (129, 118, 119, 130), (130, 119, 120, 131), (131, 120, 111, 122), (110, 99, 101, 112), (112, 101, 102, 113), (113, 102, 103, 114), (114, 103, 104, 115), (115, 104, 105, 116), (116, 105, 106, 117), (117, 106, 107, 118), (118, 107, 108, 119), (119, 108, 109, 120), (120, 109, 100, 111), (99, 88, 90, 101), (101, 90, 91, 102), (102, 91, 92, 103), (103, 92, 93, 104), (104, 93, 94, 105), (105, 94, 95, 106), (106, 95, 96, 107), (107, 96, 97, 108), (108, 97, 98, 109), (109, 98, 89, 100), (88, 77, 79, 90), (90, 79, 80, 91), (91, 80, 81, 92), (92, 81, 82, 93), (93, 82, 83, 94), (94, 83, 84, 95), (95, 84, 85, 96), (96, 85, 86, 97), (97, 86, 87, 98), (98, 87, 78, 89), (77, 66, 68, 79), (79, 68, 69, 80), (80, 69, 70, 81), (81, 70, 71, 82), (82, 71, 72, 83), (83, 72, 73, 84), (84, 73, 74, 85), (85, 74, 75, 86), (86, 75, 76, 87), (87, 76, 67, 78), (66, 55, 57, 68), (68, 57, 58, 69), (69, 58, 59, 70), (70, 59, 60, 71), (71, 60, 61, 72), (72, 61, 62, 73), (73, 62, 63, 74), (74, 63, 64, 75), (75, 64, 65, 76), (76, 65, 56, 67), (55, 33, 35, 57), (57, 35, 36, 58), (58, 36, 37, 59), (59, 37, 38, 60), (60, 38, 39, 61), (61, 39, 40, 62), (62, 40, 41, 63), (63, 41, 42, 64), (64, 42, 43, 65), (65, 43, 34, 56), (176, 154, 156, 178), (178, 156, 157, 179), (179, 157, 158, 180), (180, 158, 159, 181), (181, 159, 160, 182), (182, 160, 161, 183), (183, 161, 162, 184), (184, 162, 163, 185), (185, 163, 164, 186), (186, 164, 155, 177), (187, 176, 178, 189), (189, 178, 179, 190), (190, 179, 180, 191), (191, 180, 181, 192), (192, 181, 182, 193), (193, 182, 183, 194), (194, 183, 184, 195), (195, 184, 185, 196), (196, 185, 186, 197), (197, 186, 177, 188), (198, 187, 189, 200), (200, 189, 190, 201), (201, 190, 191, 202), (202, 191, 192, 203), (203, 192, 193, 204), (204, 193, 194, 205), (205, 194, 195, 206), (206, 195, 196, 207), (207, 196, 197, 208), (208, 197, 188, 199), (209, 198, 200, 211), (211, 200, 201, 212), (212, 201, 202, 213), (213, 202, 203, 214), (214, 203, 204, 215), (215, 204, 205, 216), (216, 205, 206, 217), (217, 206, 207, 218), (218, 207, 208, 219), (219, 208, 199, 210), (220, 209, 211, 222), (222, 211, 212, 223), (223, 212, 213, 224), (224, 213, 214, 225), (225, 214, 215, 226), (226, 215, 216, 227), (227, 216, 217, 228), (228, 217, 218, 229), (229, 218, 219, 230), (230, 219, 210, 221), (231, 220, 222, 233), (233, 222, 223, 234), (234, 223, 224, 235), (235, 224, 225, 236), (236, 225, 226, 237), (237, 226, 227, 238), (238, 227, 228, 239), (239, 228, 229, 240), (240, 229, 230, 241), (241, 230, 221, 232), (242, 231, 233, 244), (244, 233, 234, 245), (245, 234, 235, 246), (246, 235, 236, 247), (247, 236, 237, 248), (248, 237, 238, 249), (249, 238, 239, 250), (250, 239, 240, 251), (251, 240, 241, 252), (252, 241, 232, 243), (253, 242, 244, 255), (255, 244, 245, 256), (256, 245, 246, 257), (257, 246, 247, 258), (258, 247, 248, 259), (259, 248, 249, 260), (260, 249, 250, 261), (261, 250, 251, 262), (262, 251, 252, 263), (263, 252, 243, 254), (264, 253, 255, 266), (266, 255, 256, 267), (267, 256, 257, 268), (268, 257, 258, 269), (269, 258, 259, 270), (270, 259, 260, 271), (271, 260, 261, 272), (272, 261, 262, 273), (273, 262, 263, 274), (274, 263, 254, 265), (165, 264, 266, 167), (167, 266, 267, 168), (168, 267, 268, 169), (169, 268, 269, 170), (170, 269, 270, 171), (171, 270, 271, 172), (172, 271, 272, 173), (173, 272, 273, 174), (174, 273, 274, 175), (175, 274, 265, 166), (297, 275, 277, 299), (299, 277, 278, 300), (300, 278, 279, 301), (301, 279, 280, 302), (302, 280, 281, 303), (303, 281, 282, 304), (304, 282, 283, 305), (305, 283, 284, 306), (306, 284, 285, 307), (307, 285, 276, 298), (308, 297, 299, 310), (310, 299, 300, 311), (311, 300, 301, 312), (312, 301, 302, 313), (313, 302, 303, 314), (314, 303, 304, 315), (315, 304, 305, 316), (316, 305, 306, 317), (317, 306, 307, 318), (318, 307, 298, 309), (319, 308, 310, 321), (321, 310, 311, 322), (322, 311, 312, 323), (323, 312, 313, 324), (324, 313, 314, 325), (325, 314, 315, 326), (326, 315, 316, 327), (327, 316, 317, 328), (328, 317, 318, 329), (329, 318, 309, 320), (330, 319, 321, 332), (332, 321, 322, 333), (333, 322, 323, 334), (334, 323, 324, 335), (335, 324, 325, 336), (336, 325, 326, 337), (337, 326, 327, 338), (338, 327, 328, 339), (339, 328, 329, 340), (340, 329, 320, 331), (341, 330, 332, 343), (343, 332, 333, 344), (344, 333, 334, 345), (345, 334, 335, 346), (346, 335, 336, 347), (347, 336, 337, 348), (348, 337, 338, 349), (349, 338, 339, 350), (350, 339, 340, 351), (351, 340, 331, 342), (352, 341, 343, 354), (354, 343, 344, 355), (355, 344, 345, 356), (356, 345, 346, 357), (357, 346, 347, 358), (358, 347, 348, 359), (359, 348, 349, 360), (360, 349, 350, 361), (361, 350, 351, 362), (362, 351, 342, 353), (363, 352, 354, 365), (365, 354, 355, 366), (366, 355, 356, 367), (367, 356, 357, 368), (368, 357, 358, 369), (369, 358, 359, 370), (370, 359, 360, 371), (371, 360, 361, 372), (372, 361, 362, 373), (373, 362, 353, 364), (374, 363, 365, 376), (376, 365, 366, 377), (377, 366, 367, 378), (378, 367, 368, 379), (379, 368, 369, 380), (380, 369, 370, 381), (381, 370, 371, 382), (382, 371, 372, 383), (383, 372, 373, 384), (384, 373, 364, 375), (385, 374, 376, 387), (387, 376, 377, 388), (388, 377, 378, 389), (389, 378, 379, 390), (390, 379, 380, 391), (391, 380, 381, 392), (392, 381, 382, 393), (393, 382, 383, 394), (394, 383, 384, 395), (395, 384, 375, 386), (286, 385, 387, 288), (288, 387, 388, 289), (289, 388, 389, 290), (290, 389, 390, 291), (291, 390, 391, 292), (292, 391, 392, 293), (293, 392, 393, 294), (294, 393, 394, 295), (295, 394, 395, 296), (296, 395, 386, 287), (33, 165, 167, 35), (35, 167, 168, 36), (36, 168, 169, 37), (37, 169, 170, 38), (38, 170, 171, 39), (39, 171, 172, 40), (40, 172, 173, 41), (41, 173, 174, 42), (42, 174, 175, 43), (43, 175, 166, 34), (275, 44, 46, 277), (277, 46, 47, 278), (278, 47, 48, 279), (279, 48, 49, 280), (280, 49, 50, 281), (281, 50, 51, 282), (282, 51, 52, 283), (283, 52, 53, 284), (284, 53, 54, 285), (285, 54, 45, 276), (287, 155, 164, 296), (296, 164, 163, 295), (295, 163, 162, 294), (294, 162, 161, 293), (293, 161, 160, 292), (292, 160, 159, 291), (291, 159, 158, 290), (290, 158, 157, 289), (289, 157, 156, 288), (288, 156, 154, 286), (10, 56, 34, 1), (531, 529, 530), (532, 529, 531), (533, 529, 532), (533, 528, 529), (534, 528, 533), (535, 528, 534), (536, 528, 535), (536, 527, 528), (537, 527, 536), (538, 527, 537), (539, 527, 538), (539, 526, 527), (540, 526, 539), (541, 526, 540), (541, 525, 526), (542, 525, 541), (396, 397, 542), (397, 398, 542), (398, 399, 542), (399, 400, 542), (400, 525, 542), (400, 401, 525), (401, 402, 525), (402, 524, 525), (402, 403, 524), (403, 404, 524), (404, 523, 524), (404, 405, 523), (405, 406, 523), (406, 407, 523), (407, 522, 523), (407, 408, 522), (408, 409, 522), (409, 521, 522), (410, 521, 409), (411, 521, 410), (412, 521, 411), (412, 520, 521), (413, 520, 412), (414, 520, 413), (415, 520, 414), (415, 519, 520), (416, 519, 415), (417, 519, 416), (417, 518, 519), (418, 518, 417), (419, 518, 418), (419, 517, 518), (420, 517, 419), (421, 517, 420), (421, 516, 517), (422, 516, 421), (422, 515, 516), (423, 515, 422), (423, 514, 515), (424, 514, 423), (424, 513, 514), (425, 513, 424), (425, 512, 513), (426, 512, 425), (427, 512, 426), (427, 511, 512), (428, 511, 427), (428, 510, 511), (429, 510, 428), (430, 510, 429), (431, 510, 430), (431, 509, 510), (432, 509, 431), (433, 509, 432), (433, 508, 509), (433, 507, 508), (433, 506, 507), (433, 505, 506), (433, 504, 505), (433, 503, 504), (433, 502, 503), (433, 501, 502), (433, 434, 501), (434, 500, 501), (435, 500, 434), (436, 500, 435), (437, 500, 436), (437, 499, 500), (438, 499, 437), (439, 499, 438), (439, 498, 499), (440, 498, 439), (440, 497, 498), (441, 497, 440), (442, 497, 441), (442, 496, 497), (443, 496, 442), (443, 495, 496), (444, 495, 443), (444, 494, 495), (445, 494, 444), (445, 493, 494), (446, 493, 445), (447, 493, 446), (447, 492, 493), (448, 492, 447), (449, 492, 448), (449, 491, 492), (470, 468, 469), (450, 491, 449), (470, 467, 468), (451, 491, 450), (470, 466, 467), (451, 490, 491), (452, 490, 451), (470, 465, 466), (470, 464, 465), (453, 490, 452), (470, 463, 464), (454, 490, 453), (470, 462, 463), (470, 461, 462), (455, 490, 454), (455, 489, 490), (470, 460, 461), (456, 489, 455), (470, 459, 460), (470, 458, 459), (457, 489, 456), (470, 457, 458), (470, 489, 457), (470, 488, 489), (470, 487, 488), (470, 486, 487), (471, 486, 470), (472, 486, 471), (473, 486, 472), (473, 485, 486), (474, 485, 473), (475, 485, 474), (475, 484, 485), (476, 484, 475), (477, 484, 476), (478, 484, 477), (478, 483, 484), (479, 483, 478), (480, 483, 479), (480, 482, 483), (481, 482, 480), (678, 677, 676), (679, 678, 676), (680, 679, 676), (680, 676, 675), (681, 680, 675), (682, 681, 675), (683, 682, 675), (683, 675, 674), (684, 683, 674), (685, 684, 674), (686, 685, 674), (686, 674, 673), (687, 686, 673), (688, 687, 673), (688, 673, 672), (689, 688, 672), (543, 689, 544), (544, 689, 545), (545, 689, 546), (546, 689, 547), (547, 689, 672), (547, 672, 548), (548, 672, 549), (549, 672, 671), (549, 671, 550), (550, 671, 551), (551, 671, 670), (551, 670, 552), (552, 670, 553), (553, 670, 554), (554, 670, 669), (554, 669, 555), (555, 669, 556), (556, 669, 668), (557, 556, 668), (558, 557, 668), (559, 558, 668), (559, 668, 667), (560, 559, 667), (561, 560, 667), (562, 561, 667), (562, 667, 666), (563, 562, 666), (564, 563, 666), (564, 666, 665), (565, 564, 665), (566, 565, 665), (566, 665, 664), (567, 566, 664), (568, 567, 664), (568, 664, 663), (569, 568, 663), (569, 663, 662), (570, 569, 662), (570, 662, 661), (571, 570, 661), (571, 661, 660), (572, 571, 660), (572, 660, 659), (573, 572, 659), (574, 573, 659), (574, 659, 658), (575, 574, 658), (575, 658, 657), (576, 575, 657), (577, 576, 657), (578, 577, 657), (578, 657, 656), (579, 578, 656), (580, 579, 656), (580, 656, 655), (580, 655, 654), (580, 654, 653), (580, 653, 652), (580, 652, 651), (580, 651, 650), (580, 650, 649), (580, 649, 648), (580, 648, 581), (581, 648, 647), (582, 581, 647), (583, 582, 647), (584, 583, 647), (584, 647, 646), (585, 584, 646), (586, 585, 646), (586, 646, 645), (587, 586, 645), (587, 645, 644), (588, 587, 644), (589, 588, 644), (589, 644, 643), (590, 589, 643), (590, 643, 642), (591, 590, 642), (591, 642, 641), (592, 591, 641), (592, 641, 640), (593, 592, 640), (594, 593, 640), (594, 640, 639), (595, 594, 639), (596, 595, 639), (596, 639, 638), (617, 616, 615), (597, 596, 638), (617, 615, 614), (598, 597, 638), (617, 614, 613), (598, 638, 637), (599, 598, 637), (617, 613, 612), (617, 612, 611), (600, 599, 637), (617, 611, 610), (601, 600, 637), (617, 610, 609), (617, 609, 608), (602, 601, 637), (602, 637, 636), (617, 608, 607), (603, 602, 636), (617, 607, 606), (617, 606, 605), (604, 603, 636), (617, 605, 604), (617, 604, 636), (617, 636, 635), (617, 635, 634), (617, 634, 633), (618, 617, 633), (619, 618, 633), (620, 619, 633), (620, 633, 632), (621, 620, 632), (622, 621, 632), (622, 632, 631), (623, 622, 631), (624, 623, 631), (625, 624, 631), (625, 631, 630), (626, 625, 630), (627, 626, 630), (627, 630, 629), (628, 627, 629), (448, 447, 594, 595), (421, 420, 567, 568), (469, 468, 615, 616), (425, 424, 571, 572), (473, 472, 619, 620), (456, 455, 602, 603), (540, 539, 686, 687), (480, 479, 626, 627), (437, 436, 583, 584), (514, 513, 660, 661), (441, 440, 587, 588), (525, 524, 671, 672), (465, 464, 611, 612), (494, 493, 640, 641), (405, 404, 551, 552), (460, 459, 606, 607), (409, 408, 555, 556), (536, 535, 682, 683), (476, 475, 622, 623), (433, 432, 579, 580), (461, 460, 607, 608), (420, 419, 566, 567), (401, 400, 547, 548), (484, 483, 630, 631), (416, 415, 562, 563), (510, 509, 656, 657), (532, 531, 678, 679), (488, 487, 634, 635), (429, 428, 575, 576), (507, 506, 653, 654), (522, 521, 668, 669), (449, 448, 595, 596), (503, 502, 649, 650), (424, 423, 570, 571), (518, 517, 664, 665), (397, 396, 543, 544), (499, 498, 645, 646), (468, 467, 614, 615), (438, 437, 584, 585), (472, 471, 618, 619), (445, 444, 591, 592), (428, 427, 574, 575), (539, 538, 685, 686), (483, 482, 629, 630), (442, 441, 588, 589), (524, 523, 670, 671), (408, 407, 554, 555), (479, 478, 625, 626), (464, 463, 610, 611), (453, 452, 599, 600), (515, 514, 661, 662), (434, 433, 580, 581), (528, 527, 674, 675), (457, 456, 603, 604), (495, 494, 641, 642), (535, 534, 681, 682), (487, 486, 633, 634), (412, 411, 558, 559), (419, 418, 565, 566), (430, 429, 576, 577), (415, 414, 561, 562), (404, 403, 550, 551), (531, 530, 677, 678), (491, 490, 637, 638), (450, 449, 596, 597), (500, 499, 646, 647), (511, 510, 657, 658), (400, 399, 546, 547), (471, 470, 617, 618), (504, 503, 650, 651), (423, 422, 569, 570), (523, 522, 669, 670), (519, 518, 665, 666), (446, 445, 592, 593), (496, 495, 642, 643), (482, 481, 628, 629), (439, 438, 585, 586), (475, 474, 621, 622), (427, 426, 573, 574), (542, 541, 688, 689), (396, 542, 689, 543), (454, 453, 600, 601), (407, 406, 553, 554), (458, 457, 604, 605), (467, 466, 613, 614), (492, 491, 638, 639), (443, 442, 589, 590), (527, 526, 673, 674), (463, 462, 609, 610), (512, 511, 658, 659), (418, 417, 564, 565), (411, 410, 557, 558), (478, 477, 624, 625), (435, 434, 581, 582), (538, 537, 684, 685), (490, 489, 636, 637), (431, 430, 577, 578), (508, 507, 654, 655), (403, 402, 549, 550), (534, 533, 680, 681), (486, 485, 632, 633), (501, 500, 647, 648), (414, 413, 560, 561), (399, 398, 545, 546), (530, 529, 676, 677), (505, 504, 651, 652), (516, 515, 662, 663), (451, 450, 597, 598), (422, 421, 568, 569), (520, 519, 666, 667), (474, 473, 620, 621), (447, 446, 593, 594), (497, 496, 643, 644), (426, 425, 572, 573), (440, 439, 586, 587), (470, 469, 616, 617), (455, 454, 601, 602), (466, 465, 612, 613), (541, 540, 687, 688), (481, 480, 627, 628), (526, 525, 672, 673), (493, 492, 639, 640), (406, 405, 552, 553), (444, 443, 590, 591), (513, 512, 659, 660), (410, 409, 556, 557), (459, 458, 605, 606), (477, 476, 623, 624), (436, 435, 582, 583), (417, 416, 563, 564), (402, 401, 548, 549), (432, 431, 578, 579), (462, 461, 608, 609), (509, 508, 655, 656), (537, 536, 683, 684), (485, 484, 631, 632), (506, 505, 652, 653), (533, 532, 679, 680), (489, 488, 635, 636), (502, 501, 648, 649), (413, 412, 559, 560), (517, 516, 663, 664), (398, 397, 544, 545), (529, 528, 675, 676), (452, 451, 598, 599), (498, 497, 644, 645), (521, 520, 667, 668), (703, 701, 702), (703, 700, 701), (704, 700, 703), (704, 699, 700), (705, 699, 704), (705, 698, 699), (706, 698, 705), (707, 698, 706), (707, 697, 698), (708, 697, 707), (708, 774, 697), (774, 696, 697), (708, 773, 774), (775, 696, 774), (708, 772, 773), (776, 696, 775), (709, 772, 708), (776, 695, 696), (709, 771, 772), (777, 695, 776), (709, 770, 771), (778, 695, 777), (709, 769, 770), (779, 695, 778), (710, 769, 709), (779, 694, 695), (710, 768, 769), (780, 694, 779), (710, 767, 768), (781, 694, 780), (711, 767, 710), (781, 693, 694), (711, 766, 767), (782, 693, 781), (712, 766, 711), (782, 692, 693), (712, 765, 766), (783, 692, 782), (712, 764, 765), (784, 692, 783), (713, 764, 712), (784, 691, 692), (713, 763, 764), (785, 691, 784), (714, 763, 713), (785, 690, 691), (714, 762, 763), (738, 690, 785), (715, 762, 714), (715, 761, 762), (739, 690, 738), (739, 737, 690), (715, 760, 761), (740, 737, 739), (716, 760, 715), (740, 736, 737), (716, 759, 760), (741, 736, 740), (717, 759, 716), (741, 735, 736), (742, 735, 741), (717, 758, 759), (743, 735, 742), (717, 757, 758), (718, 757, 717), (743, 734, 735), (744, 734, 743), (718, 756, 757), (719, 756, 718), (744, 733, 734), (745, 733, 744), (719, 755, 756), (746, 733, 745), (719, 754, 755), (720, 754, 719), (746, 732, 733), (747, 732, 746), (720, 753, 754), (748, 732, 747), (720, 752, 753), (749, 732, 748), (720, 751, 752), (721, 751, 720), (749, 731, 732), (750, 731, 749), (721, 750, 751), (721, 731, 750), (722, 731, 721), (722, 730, 731), (723, 730, 722), (723, 729, 730), (724, 729, 723), (724, 728, 729), (725, 728, 724), (725, 727, 728), (726, 727, 725), (799, 798, 797), (799, 797, 796), (800, 799, 796), (800, 796, 795), (801, 800, 795), (801, 795, 794), (802, 801, 794), (803, 802, 794), (803, 794, 793), (804, 803, 793), (804, 793, 870), (870, 793, 792), (804, 870, 869), (871, 870, 792), (804, 869, 868), (872, 871, 792), (805, 804, 868), (872, 792, 791), (805, 868, 867), (873, 872, 791), (805, 867, 866), (874, 873, 791), (805, 866, 865), (875, 874, 791), (806, 805, 865), (875, 791, 790), (806, 865, 864), (876, 875, 790), (806, 864, 863), (877, 876, 790), (807, 806, 863), (877, 790, 789), (807, 863, 862), (878, 877, 789), (808, 807, 862), (878, 789, 788), (808, 862, 861), (879, 878, 788), (808, 861, 860), (880, 879, 788), (809, 808, 860), (880, 788, 787), (809, 860, 859), (881, 880, 787), (810, 809, 859), (881, 787, 786), (810, 859, 858), (834, 881, 786), (811, 810, 858), (811, 858, 857), (835, 834, 786), (835, 786, 833), (811, 857, 856), (836, 835, 833), (812, 811, 856), (836, 833, 832), (812, 856, 855), (837, 836, 832), (813, 812, 855), (837, 832, 831), (838, 837, 831), (813, 855, 854), (839, 838, 831), (813, 854, 853), (814, 813, 853), (839, 831, 830), (840, 839, 830), (814, 853, 852), (815, 814, 852), (840, 830, 829), (841, 840, 829), (815, 852, 851), (842, 841, 829), (815, 851, 850), (816, 815, 850), (842, 829, 828), (843, 842, 828), (816, 850, 849), (844, 843, 828), (816, 849, 848), (845, 844, 828), (816, 848, 847), (817, 816, 847), (845, 828, 827), (846, 845, 827), (817, 847, 846), (817, 846, 827), (818, 817, 827), (818, 827, 826), (819, 818, 826), (819, 826, 825), (820, 819, 825), (820, 825, 824), (821, 820, 824), (821, 824, 823), (822, 821, 823), (716, 715, 811, 812), (703, 702, 798, 799), (753, 752, 848, 849), (757, 756, 852, 853), (742, 741, 837, 838), (705, 704, 800, 801), (727, 726, 822, 823), (720, 719, 815, 816), (740, 739, 835, 836), (711, 710, 806, 807), (729, 728, 824, 825), (781, 780, 876, 877), (768, 767, 863, 864), (734, 733, 829, 830), (713, 712, 808, 809), (771, 770, 866, 867), (762, 761, 857, 858), (695, 694, 790, 791), (732, 731, 827, 828), (725, 724, 820, 821), (722, 721, 817, 818), (750, 749, 845, 846), (764, 763, 859, 860), (697, 696, 792, 793), (755, 754, 850, 851), (709, 708, 804, 805), (776, 775, 871, 872), (748, 747, 843, 844), (766, 765, 861, 862), (736, 735, 831, 832), (702, 701, 797, 798), (760, 759, 855, 856), (693, 692, 788, 789), (723, 722, 818, 819), (779, 778, 874, 875), (700, 699, 795, 796), (752, 751, 847, 848), (738, 785, 881, 834), (774, 773, 869, 870), (707, 706, 802, 803), (785, 784, 880, 881), (717, 716, 812, 813), (743, 742, 838, 839), (783, 782, 878, 879), (704, 703, 799, 800), (758, 757, 853, 854), (691, 690, 786, 787), (728, 727, 823, 824), (745, 744, 840, 841), (765, 764, 860, 861), (754, 753, 849, 850), (712, 711, 807, 808), (715, 714, 810, 811), (741, 740, 836, 837), (706, 705, 801, 802), (730, 729, 825, 826), (696, 695, 791, 792), (719, 718, 814, 815), (770, 769, 865, 866), (733, 732, 828, 829), (714, 713, 809, 810), (726, 725, 821, 822), (721, 720, 816, 817), (772, 771, 867, 868), (739, 738, 834, 835), (763, 762, 858, 859), (724, 723, 819, 820), (690, 737, 833, 786), (749, 748, 844, 845), (769, 768, 864, 865), (698, 697, 793, 794), (756, 755, 851, 852), (710, 709, 805, 806), (784, 783, 879, 880), (701, 700, 796, 797), (767, 766, 862, 863), (731, 730, 826, 827), (708, 707, 803, 804), (744, 743, 839, 840), (778, 777, 873, 874), (694, 693, 789, 790), (777, 776, 872, 873), (780, 779, 875, 876), (747, 746, 842, 843), (692, 691, 787, 788), (735, 734, 830, 831), (775, 774, 870, 871), (782, 781, 877, 878), (699, 698, 794, 795), (761, 760, 856, 857), (718, 717, 813, 814), (737, 736, 832, 833), (773, 772, 868, 869), (746, 745, 841, 842), (751, 750, 846, 847), (759, 758, 854, 855)])
me_cylinder.polygons.foreach_set('material_index', [0, 0, 0, 0, 0, 0, 0, 0, 0, 0, 0, 0, 0, 0, 0, 0, 0, 0, 0, 0, 0, 0, 0, 0, 0, 0, 0, 0, 0, 0, 0, 0, 0, 0, 0, 0, 0, 0, 0, 0, 0, 0, 0, 0, 0, 0, 0, 0, 0, 0, 0, 0, 0, 0, 0, 0, 0, 0, 0, 0, 0, 0, 0, 0, 0, 0, 0, 0, 0, 0, 0, 0, 0, 0, 0, 0, 0, 0, 0, 0, 0, 0, 0, 0, 0, 0, 0, 0, 0, 0, 0, 0, 0, 0, 0, 0, 0, 0, 0, 0, 0, 0, 0, 0, 0, 0, 0, 0, 0, 0, 0, 0, 0, 0, 0, 0, 0, 0, 0, 0, 0, 0, 0, 0, 0, 0, 0, 0, 0, 0, 0, 0, 0, 0, 0, 0, 0, 0, 0, 0, 0, 0, 0, 0, 0, 0, 0, 0, 0, 0, 0, 0, 0, 0, 0, 0, 0, 0, 0, 0, 0, 0, 0, 0, 0, 0, 0, 0, 0, 0, 0, 0, 0, 0, 0, 0, 0, 0, 0, 0, 0, 0, 0, 0, 0, 0, 0, 0, 0, 0, 0, 0, 0, 0, 0, 0, 0, 0, 0, 0, 0, 0, 0, 0, 0, 0, 0, 0, 0, 0, 0, 0, 0, 0, 0, 0, 0, 0, 0, 0, 0, 0, 0, 0, 0, 0, 0, 0, 0, 0, 0, 0, 0, 0, 0, 0, 0, 0, 0, 0, 0, 0, 0, 0, 0, 0, 0, 0, 0, 0, 0, 0, 0, 0, 0, 0, 0, 0, 0, 0, 0, 0, 0, 0, 0, 0, 0, 0, 0, 0, 0, 0, 0, 0, 0, 0, 0, 0, 0, 0, 0, 0, 0, 0, 0, 0, 0, 0, 0, 0, 0, 0, 0, 0, 0, 0, 0, 0, 0, 0, 0, 0, 0, 0, 0, 0, 0, 0, 0, 0, 0, 0, 0, 0, 0, 0, 0, 0, 0, 0, 0, 0, 0, 0, 0, 0, 0, 0, 0, 0, 0, 0, 0, 0, 0, 0, 0, 0, 0, 0, 0, 0, 0, 0, 0, 0, 0, 0, 0, 0, 0, 0, 0, 0, 0, 0, 0, 0, 0, 0, 0, 0, 0, 0, 0, 1, 1, 1, 1, 1, 1, 1, 1, 1, 1, 1, 1, 1, 1, 1, 1, 1, 1, 1, 1, 1, 1, 1, 1, 1, 1, 1, 1, 1, 1, 1, 1, 1, 1, 1, 1, 1, 1, 1, 1, 1, 1, 1, 1, 1, 1, 1, 1, 1, 1, 1, 1, 1, 1, 1, 1, 1, 1, 1, 1, 1, 1, 1, 1, 1, 1, 1, 1, 1, 1, 1, 1, 1, 1, 1, 1, 1, 1, 1, 1, 1, 1, 1, 1, 1, 1, 1, 1, 1, 1, 1, 1, 1, 1, 1, 1, 1, 1, 1, 1, 1, 1, 1, 1, 1, 1, 1, 1, 1, 1, 1, 1, 1, 1, 1, 1, 1, 1, 1, 1, 1, 1, 1, 1, 1, 1, 1, 1, 1, 1, 1, 1, 1, 1, 1, 1, 1, 1, 1, 1, 1, 1, 1, 1, 1, 1, 1, 1, 1, 1, 1, 1, 1, 1, 1, 1, 1, 1, 1, 1, 1, 1, 1, 1, 1, 1, 1, 1, 1, 1, 1, 1, 1, 1, 1, 1, 1, 1, 1, 1, 1, 1, 1, 1, 1, 1, 1, 1, 1, 1, 1, 1, 1, 1, 1, 1, 1, 1, 1, 1, 1, 1, 1, 1, 1, 1, 1, 1, 1, 1, 1, 1, 1, 1, 1, 1, 1, 1, 1, 1, 1, 1, 1, 1, 1, 1, 1, 1, 1, 1, 1, 1, 1, 1, 1, 1, 1, 1, 1, 1, 1, 1, 1, 1, 1, 1, 1, 1, 1, 1, 1, 1, 1, 1, 1, 1, 1, 1, 1, 1, 1, 1, 1, 1, 1, 1, 1, 1, 1, 1, 1, 1, 1, 1, 1, 1, 1, 1, 1, 1, 1, 1, 1, 1, 1, 1, 1, 1, 1, 1, 1, 1, 1, 1, 1, 1, 1, 1, 1, 1, 1, 1, 1, 1, 1, 1, 1, 1, 1, 1, 1, 1, 1, 1, 1, 1, 1, 1, 1, 1, 1, 1, 1, 1, 1, 1, 1, 1, 1, 1, 1, 1, 1, 1, 1, 1, 1, 1, 1, 1, 1, 1, 1, 1, 1, 1, 1, 1, 1, 1, 1, 1, 1, 1, 1, 1, 1, 1, 1, 1, 1, 1, 1, 1, 1, 1, 1, 1, 1, 1, 1, 1, 1, 1, 1, 1, 1, 1, 1, 1, 1, 1, 1, 1, 1, 1, 1, 1, 1, 1, 1, 1, 1, 1, 1, 1, 1, 1, 1, 1, 1, 1, 1, 1, 1, 1, 1, 1, 1, 1, 1, 1, 1, 1, 1, 1, 1, 1, 1, 1, 1, 1, 1, 1, 1, 1, 1, 1, 1, 1, 1, 1, 1, 1, 1, 1, 1, 2, 2, 2, 2, 2, 2, 2, 2, 2, 2, 2, 2, 2, 2, 2, 2, 2, 2, 2, 2, 2, 2, 2, 2, 2, 2, 2, 2, 2, 2, 2, 2, 2, 2, 2, 2, 2, 2, 2, 2, 2, 2, 2, 2, 2, 2, 2, 2, 2, 2, 2, 2, 2, 2, 2, 2, 2, 2, 2, 2, 2, 2, 2, 2, 2, 2, 2, 2, 2, 2, 2, 2, 2, 2, 2, 2, 2, 2, 2, 2, 2, 2, 2, 2, 2, 2, 2, 2, 2, 2, 2, 2, 2, 2, 2, 2, 2, 2, 2, 2, 2, 2, 2, 2, 2, 2, 2, 2, 2, 2, 2, 2, 2, 2, 2, 2, 2, 2, 2, 2, 2, 2, 2, 2, 2, 2, 2, 2, 2, 2, 2, 2, 2, 2, 2, 2, 2, 2, 2, 2, 2, 2, 2, 2, 2, 2, 2, 2, 2, 2, 2, 2, 2, 2, 2, 2, 2, 2, 2, 2, 2, 2, 2, 2, 2, 2, 2, 2, 2, 2, 2, 2, 2, 2, 2, 2, 2, 2, 2, 2, 2, 2, 2, 2, 2, 2, 2, 2, 2, 2, 2, 2, 2, 2, 2, 2, 2, 2, 2, 2, 2, 2, 2, 2, 2, 2, 2, 2, 2, 2, 2, 2, 2, 2, 2, 2, 2, 2, 2, 2, 2, 2, 2, 2, 2, 2, 2, 2, 2, 2, 2, 2, 2, 2, 2, 2, 2, 2, 2, 2, 2, 2, 2, 2, 2, 2, 2, 2, 2, 2, 2, 2, 2, 2, 2, 2, 2, 2, 2, 2, 2, 2, 2, 2, 2, 2, 2, 2, 2, 2, 2, 2, 2, 2, 2, 2, 2, 2, 2, 2, 2, 2, 2, 2, 2, 2, 2, 2])
me_cylinder.materials.append(mat_material_001)
me_cylinder.materials.append(mat_material_006)
me_cylinder.materials.append(mat_material_007)
me_cylinder.use_remesh_preserve_volume = False
me_cylinder.use_remesh_preserve_attributes = False
me_cylinder.use_mirror_vertex_groups = False
me_cylinder.update()

# ---- objects
ob_cylinder = bpy.data.objects.new('Cylinder', me_cylinder)

# ---- transforms, parenting, visibility, modifiers, constraints
ob_cylinder.location = (0.0, 0.0, -0.4)
ob_cylinder.scale = (1.25, 1.25, 0.4)
ob_cylinder.lineart.crease_threshold = 0.0

# ---- collection membership
col_collection_1.objects.link(ob_cylinder)

# ---- scene / render settings (as saved in the file)
scene.frame_start = 1; scene.frame_end = 250; scene.frame_set(1)
scene.render.engine = 'CYCLES'
scene.render.resolution_percentage = 50
scene.render.dither_intensity = 0.0
scene.cycles.use_denoising = False
scene.cycles.samples = 128
scene.cycles.sampling_pattern = 'TABULATED_SOBOL'
scene.cycles.use_adaptive_sampling = False
scene.cycles.use_light_tree = False
scene.cycles.blur_glossy = 0.0
scene.cycles.sample_clamp_indirect = 0.0
scene.view_settings.view_transform = 'Standard'
bpy.context.view_layer.update()

# ---- added for rendering (the .blend has no active camera and no usable light): camera, sun
cam_auto = bpy.data.cameras.new('AutoCamera')
cam_auto.lens = 50.0
cam_auto.sensor_width = 36.0
cam_auto.clip_end = 1000.0
ob_auto_camera = bpy.data.objects.new('AutoCamera', cam_auto)
scene.collection.objects.link(ob_auto_camera)
ob_auto_camera.location = (2.55493, -2.81683, 1.65395)
ob_auto_camera.rotation_euler = (1.09748, -7.21219e-08, 0.694738)
scene.camera = ob_auto_camera
light_auto_sun = bpy.data.lights.new('AutoSun', 'SUN')
light_auto_sun.energy = 3.0
light_auto_sun.angle = 0.0523599
ob_auto_sun = bpy.data.objects.new('AutoSun', light_auto_sun)
scene.collection.objects.link(ob_auto_sun)
ob_auto_sun.rotation_euler = (0.872665, 0.174533, 0.523599)
bpy.context.view_layer.update()
